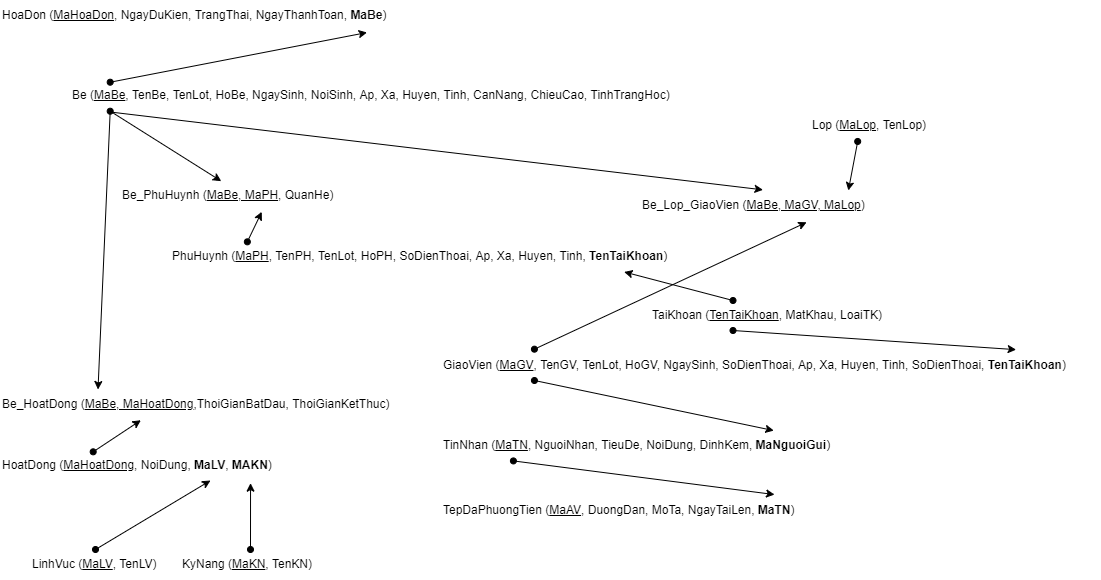

The diagram above was exported from draw.io. Its source (the exported page's mxGraphModel, read from the mxfile embedded in the PNG):
<mxGraphModel dx="1381" dy="857" grid="1" gridSize="10" guides="1" tooltips="1" connect="1" arrows="1" fold="1" page="1" pageScale="1" pageWidth="850" pageHeight="1100" math="0" shadow="0">
  <root>
    <mxCell id="s89QyB2Nunf45X3hh3xK-0" />
    <mxCell id="s89QyB2Nunf45X3hh3xK-1" parent="s89QyB2Nunf45X3hh3xK-0" />
    <mxCell id="hiYiwoiqa2wOzo6sl5_y-3" value="HoaDon (&lt;u&gt;MaHoaDon&lt;/u&gt;, NgayDuKien, TrangThai, NgayThanhToan,&amp;nbsp;&lt;b&gt;MaBe&lt;/b&gt;)" style="text;html=1;strokeColor=none;fillColor=none;align=left;verticalAlign=middle;whiteSpace=wrap;rounded=0;" vertex="1" parent="s89QyB2Nunf45X3hh3xK-1">
      <mxGeometry x="40" y="170" width="410" height="30" as="geometry" />
    </mxCell>
    <mxCell id="acfUekV8cGdBaWm2XKUc-0" value="Be (&lt;u&gt;MaBe&lt;/u&gt;, TenBe, TenLot, HoBe, NgaySinh, NoiSinh, Ap, Xa, Huyen, Tinh, CanNang, ChieuCao, TinhTrangHoc)" style="text;html=1;strokeColor=none;fillColor=none;align=left;verticalAlign=middle;whiteSpace=wrap;rounded=0;" vertex="1" parent="s89QyB2Nunf45X3hh3xK-1">
      <mxGeometry x="110" y="250" width="810" height="30" as="geometry" />
    </mxCell>
    <mxCell id="bad-DIbBQ5QsFh74mKq6-0" value="PhuHuynh (&lt;u&gt;MaPH&lt;/u&gt;, TenPH, TenLot, HoPH, SoDienThoai, Ap, Xa, Huyen, Tinh, &lt;b&gt;TenTaiKhoan&lt;/b&gt;)" style="text;html=1;strokeColor=none;fillColor=none;align=left;verticalAlign=middle;whiteSpace=wrap;rounded=0;" vertex="1" parent="s89QyB2Nunf45X3hh3xK-1">
      <mxGeometry x="210" y="411" width="530" height="30" as="geometry" />
    </mxCell>
    <mxCell id="91qnaiH4bPfzw-I632A8-0" value="Be_PhuHuynh (&lt;u&gt;MaBe, MaPH&lt;/u&gt;, QuanHe)" style="text;html=1;strokeColor=none;fillColor=none;align=left;verticalAlign=middle;whiteSpace=wrap;rounded=0;" vertex="1" parent="s89QyB2Nunf45X3hh3xK-1">
      <mxGeometry x="160" y="350" width="220" height="30" as="geometry" />
    </mxCell>
    <mxCell id="ZQeqII2fwt0Zle0ECKdQ-0" value="HoatDong (&lt;u&gt;MaHoatDong&lt;/u&gt;, NoiDung, &lt;b&gt;MaLV&lt;/b&gt;, &lt;b&gt;MAKN&lt;/b&gt;)" style="text;html=1;strokeColor=none;fillColor=none;align=left;verticalAlign=middle;whiteSpace=wrap;rounded=0;" vertex="1" parent="s89QyB2Nunf45X3hh3xK-1">
      <mxGeometry x="40" y="620" width="280" height="30" as="geometry" />
    </mxCell>
    <mxCell id="ZQeqII2fwt0Zle0ECKdQ-2" value="Be_HoatDong (&lt;u&gt;MaBe, MaHoatDong&lt;/u&gt;,ThoiGianBatDau, ThoiGianKetThuc)" style="text;html=1;strokeColor=none;fillColor=none;align=left;verticalAlign=middle;whiteSpace=wrap;rounded=0;" vertex="1" parent="s89QyB2Nunf45X3hh3xK-1">
      <mxGeometry x="40" y="559" width="390" height="30" as="geometry" />
    </mxCell>
    <mxCell id="ZQeqII2fwt0Zle0ECKdQ-3" value="" style="endArrow=classic;html=1;rounded=0;entryX=0.36;entryY=1.024;entryDx=0;entryDy=0;entryPerimeter=0;startArrow=oval;startFill=1;exitX=0.331;exitY=0.044;exitDx=0;exitDy=0;exitPerimeter=0;" edge="1" parent="s89QyB2Nunf45X3hh3xK-1" source="ZQeqII2fwt0Zle0ECKdQ-0" target="ZQeqII2fwt0Zle0ECKdQ-2">
      <mxGeometry width="50" height="50" relative="1" as="geometry">
        <mxPoint x="140" y="639" as="sourcePoint" />
        <mxPoint x="290" y="451" as="targetPoint" />
      </mxGeometry>
    </mxCell>
    <mxCell id="ZQeqII2fwt0Zle0ECKdQ-4" value="" style="endArrow=classic;html=1;rounded=0;exitX=0.049;exitY=1.024;exitDx=0;exitDy=0;exitPerimeter=0;entryX=0.25;entryY=0;entryDx=0;entryDy=0;startArrow=oval;startFill=1;elbow=vertical;" edge="1" parent="s89QyB2Nunf45X3hh3xK-1" source="acfUekV8cGdBaWm2XKUc-0" target="ZQeqII2fwt0Zle0ECKdQ-2">
      <mxGeometry width="50" height="50" relative="1" as="geometry">
        <mxPoint x="240" y="480" as="sourcePoint" />
        <mxPoint x="290" y="430" as="targetPoint" />
      </mxGeometry>
    </mxCell>
    <mxCell id="okvHiyUVdaOnEhSy48z1-0" value="LinhVuc (&lt;u&gt;MaLV&lt;/u&gt;, TenLV)" style="text;html=1;strokeColor=none;fillColor=none;align=left;verticalAlign=middle;whiteSpace=wrap;rounded=0;" vertex="1" parent="s89QyB2Nunf45X3hh3xK-1">
      <mxGeometry x="70" y="719" width="130" height="30" as="geometry" />
    </mxCell>
    <mxCell id="okvHiyUVdaOnEhSy48z1-1" value="KyNang (&lt;u&gt;MaKN&lt;/u&gt;, TenKN)" style="text;html=1;strokeColor=none;fillColor=none;align=left;verticalAlign=middle;whiteSpace=wrap;rounded=0;" vertex="1" parent="s89QyB2Nunf45X3hh3xK-1">
      <mxGeometry x="220" y="719" width="140" height="30" as="geometry" />
    </mxCell>
    <mxCell id="PopKaPZMtevvBpLIIGmx-0" value="" style="endArrow=classic;html=1;rounded=0;curved=1;exitX=0.5;exitY=0;exitDx=0;exitDy=0;entryX=0.75;entryY=1;entryDx=0;entryDy=0;startArrow=oval;startFill=1;" edge="1" parent="s89QyB2Nunf45X3hh3xK-1" source="okvHiyUVdaOnEhSy48z1-0" target="ZQeqII2fwt0Zle0ECKdQ-0">
      <mxGeometry width="50" height="50" relative="1" as="geometry">
        <mxPoint x="230" y="601" as="sourcePoint" />
        <mxPoint x="248.37999999999988" y="670.1700000000001" as="targetPoint" />
      </mxGeometry>
    </mxCell>
    <mxCell id="PopKaPZMtevvBpLIIGmx-1" value="" style="endArrow=classic;html=1;rounded=0;curved=1;exitX=0.5;exitY=0;exitDx=0;exitDy=0;entryX=0.893;entryY=1.089;entryDx=0;entryDy=0;entryPerimeter=0;startArrow=oval;startFill=1;" edge="1" parent="s89QyB2Nunf45X3hh3xK-1" source="okvHiyUVdaOnEhSy48z1-1" target="ZQeqII2fwt0Zle0ECKdQ-0">
      <mxGeometry width="50" height="50" relative="1" as="geometry">
        <mxPoint x="119" y="682.2299999999999" as="sourcePoint" />
        <mxPoint x="288.8599999999999" y="670.1700000000001" as="targetPoint" />
      </mxGeometry>
    </mxCell>
    <mxCell id="NSa28nxoPRmlAp6c7NYU-0" value="TaiKhoan (&lt;u&gt;TenTaiKhoan&lt;/u&gt;, MatKhau, LoaiTK)" style="text;html=1;strokeColor=none;fillColor=none;align=left;verticalAlign=middle;whiteSpace=wrap;rounded=0;" vertex="1" parent="s89QyB2Nunf45X3hh3xK-1">
      <mxGeometry x="690" y="470" width="330" height="30" as="geometry" />
    </mxCell>
    <mxCell id="NSa28nxoPRmlAp6c7NYU-2" value="GiaoVien (&lt;u&gt;MaGV&lt;/u&gt;, TenGV, TenLot, HoGV, NgaySinh, SoDienThoai, Ap, Xa, Huyen, Tinh, SoDienThoai, &lt;b&gt;TenTaiKhoan&lt;/b&gt;)" style="text;html=1;strokeColor=none;fillColor=none;align=left;verticalAlign=middle;whiteSpace=wrap;rounded=0;" vertex="1" parent="s89QyB2Nunf45X3hh3xK-1">
      <mxGeometry x="481" y="520" width="659" height="30" as="geometry" />
    </mxCell>
    <mxCell id="30EwAac-IWsBfQppVQQy-0" value="TinNhan (&lt;u&gt;MaTN&lt;/u&gt;, NguoiNhan, TieuDe, NoiDung, DinhKem, &lt;b&gt;MaNguoiGui&lt;/b&gt;)" style="text;html=1;strokeColor=none;fillColor=none;align=left;verticalAlign=middle;whiteSpace=wrap;rounded=0;" vertex="1" parent="s89QyB2Nunf45X3hh3xK-1">
      <mxGeometry x="481" y="600" width="470" height="30" as="geometry" />
    </mxCell>
    <mxCell id="GrjSQ7vr__Qso7Np_YPz-0" value="TepDaPhuongTien (&lt;u&gt;MaAV&lt;/u&gt;, DuongDan, MoTa, NgayTaiLen, &lt;b&gt;MaTN&lt;/b&gt;)" style="text;html=1;strokeColor=none;fillColor=none;align=left;verticalAlign=middle;whiteSpace=wrap;rounded=0;" vertex="1" parent="s89QyB2Nunf45X3hh3xK-1">
      <mxGeometry x="481" y="665" width="368" height="30" as="geometry" />
    </mxCell>
    <mxCell id="GrjSQ7vr__Qso7Np_YPz-2" value="" style="endArrow=classic;html=1;rounded=0;curved=1;elbow=vertical;entryX=0.707;entryY=0.003;entryDx=0;entryDy=0;entryPerimeter=0;exitX=0.141;exitY=1;exitDx=0;exitDy=0;exitPerimeter=0;startArrow=oval;startFill=1;" edge="1" parent="s89QyB2Nunf45X3hh3xK-1" source="NSa28nxoPRmlAp6c7NYU-2" target="30EwAac-IWsBfQppVQQy-0">
      <mxGeometry width="50" height="50" relative="1" as="geometry">
        <mxPoint x="561" y="570" as="sourcePoint" />
        <mxPoint x="854.29" y="598.4100000000001" as="targetPoint" />
      </mxGeometry>
    </mxCell>
    <mxCell id="GrjSQ7vr__Qso7Np_YPz-3" value="" style="endArrow=classic;html=1;rounded=0;curved=1;elbow=vertical;exitX=0.049;exitY=0.057;exitDx=0;exitDy=0;exitPerimeter=0;entryX=0.894;entryY=1.067;entryDx=0;entryDy=0;entryPerimeter=0;startArrow=oval;startFill=1;" edge="1" parent="s89QyB2Nunf45X3hh3xK-1" source="acfUekV8cGdBaWm2XKUc-0" target="hiYiwoiqa2wOzo6sl5_y-3">
      <mxGeometry width="50" height="50" relative="1" as="geometry">
        <mxPoint x="210" y="280" as="sourcePoint" />
        <mxPoint x="410" y="250" as="targetPoint" />
      </mxGeometry>
    </mxCell>
    <mxCell id="GrjSQ7vr__Qso7Np_YPz-4" value="" style="endArrow=classic;html=1;rounded=0;elbow=vertical;entryX=0.642;entryY=1.044;entryDx=0;entryDy=0;entryPerimeter=0;exitX=0.145;exitY=0.011;exitDx=0;exitDy=0;exitPerimeter=0;startArrow=oval;startFill=1;" edge="1" parent="s89QyB2Nunf45X3hh3xK-1" source="bad-DIbBQ5QsFh74mKq6-0" target="91qnaiH4bPfzw-I632A8-0">
      <mxGeometry width="50" height="50" relative="1" as="geometry">
        <mxPoint x="400" y="500" as="sourcePoint" />
        <mxPoint x="450" y="450" as="targetPoint" />
      </mxGeometry>
    </mxCell>
    <mxCell id="GrjSQ7vr__Qso7Np_YPz-5" value="" style="endArrow=classic;html=1;rounded=0;elbow=vertical;exitX=0.049;exitY=1.022;exitDx=0;exitDy=0;exitPerimeter=0;entryX=0.458;entryY=0.022;entryDx=0;entryDy=0;entryPerimeter=0;" edge="1" parent="s89QyB2Nunf45X3hh3xK-1" source="acfUekV8cGdBaWm2XKUc-0" target="91qnaiH4bPfzw-I632A8-0">
      <mxGeometry width="50" height="50" relative="1" as="geometry">
        <mxPoint x="350" y="370" as="sourcePoint" />
        <mxPoint x="400" y="320" as="targetPoint" />
      </mxGeometry>
    </mxCell>
    <mxCell id="NpDNsT31m9RNvKs6erId-0" value="Lop (&lt;u&gt;MaLop&lt;/u&gt;, TenLop)" style="text;html=1;strokeColor=none;fillColor=none;align=left;verticalAlign=middle;whiteSpace=wrap;rounded=0;" vertex="1" parent="s89QyB2Nunf45X3hh3xK-1">
      <mxGeometry x="850" y="280" width="130" height="30" as="geometry" />
    </mxCell>
    <mxCell id="NpDNsT31m9RNvKs6erId-1" value="Be_Lop_GiaoVien (&lt;u&gt;MaBe, MaGV, MaLop&lt;/u&gt;)" style="text;html=1;strokeColor=none;fillColor=none;align=left;verticalAlign=middle;whiteSpace=wrap;rounded=0;" vertex="1" parent="s89QyB2Nunf45X3hh3xK-1">
      <mxGeometry x="680" y="360" width="390" height="30" as="geometry" />
    </mxCell>
    <mxCell id="NpDNsT31m9RNvKs6erId-2" value="" style="endArrow=classic;html=1;rounded=0;elbow=vertical;entryX=0.426;entryY=1.059;entryDx=0;entryDy=0;entryPerimeter=0;exitX=0.141;exitY=-0.044;exitDx=0;exitDy=0;exitPerimeter=0;startArrow=oval;startFill=1;" edge="1" parent="s89QyB2Nunf45X3hh3xK-1" source="NSa28nxoPRmlAp6c7NYU-2" target="NpDNsT31m9RNvKs6erId-1">
      <mxGeometry width="50" height="50" relative="1" as="geometry">
        <mxPoint x="530" y="430" as="sourcePoint" />
        <mxPoint x="880" y="430" as="targetPoint" />
      </mxGeometry>
    </mxCell>
    <mxCell id="NpDNsT31m9RNvKs6erId-3" value="" style="endArrow=classic;html=1;rounded=0;elbow=vertical;entryX=0.533;entryY=0;entryDx=0;entryDy=0;entryPerimeter=0;exitX=0.363;exitY=1.032;exitDx=0;exitDy=0;exitPerimeter=0;startArrow=oval;startFill=1;" edge="1" parent="s89QyB2Nunf45X3hh3xK-1" source="NpDNsT31m9RNvKs6erId-0" target="NpDNsT31m9RNvKs6erId-1">
      <mxGeometry width="50" height="50" relative="1" as="geometry">
        <mxPoint x="740" y="380" as="sourcePoint" />
        <mxPoint x="790" y="330" as="targetPoint" />
      </mxGeometry>
    </mxCell>
    <mxCell id="NpDNsT31m9RNvKs6erId-4" value="" style="endArrow=classic;html=1;rounded=0;elbow=vertical;entryX=0.314;entryY=-0.022;entryDx=0;entryDy=0;entryPerimeter=0;exitX=0.05;exitY=1.053;exitDx=0;exitDy=0;exitPerimeter=0;" edge="1" parent="s89QyB2Nunf45X3hh3xK-1" source="acfUekV8cGdBaWm2XKUc-0" target="NpDNsT31m9RNvKs6erId-1">
      <mxGeometry width="50" height="50" relative="1" as="geometry">
        <mxPoint x="80" y="310" as="sourcePoint" />
        <mxPoint x="570" y="330" as="targetPoint" />
      </mxGeometry>
    </mxCell>
    <mxCell id="aE6rIrPaoFUVClVgJ1JT-0" value="" style="endArrow=classic;html=1;rounded=0;elbow=vertical;exitX=0.25;exitY=0;exitDx=0;exitDy=0;entryX=0.856;entryY=1.015;entryDx=0;entryDy=0;entryPerimeter=0;startArrow=oval;startFill=1;" edge="1" parent="s89QyB2Nunf45X3hh3xK-1" source="NSa28nxoPRmlAp6c7NYU-0" target="bad-DIbBQ5QsFh74mKq6-0">
      <mxGeometry width="50" height="50" relative="1" as="geometry">
        <mxPoint x="720" y="470" as="sourcePoint" />
        <mxPoint x="770" y="420" as="targetPoint" />
      </mxGeometry>
    </mxCell>
    <mxCell id="aE6rIrPaoFUVClVgJ1JT-1" value="" style="endArrow=classic;html=1;rounded=0;elbow=vertical;entryX=0.872;entryY=-0.028;entryDx=0;entryDy=0;entryPerimeter=0;exitX=0.25;exitY=1;exitDx=0;exitDy=0;startArrow=oval;startFill=1;" edge="1" parent="s89QyB2Nunf45X3hh3xK-1" source="NSa28nxoPRmlAp6c7NYU-0" target="NSa28nxoPRmlAp6c7NYU-2">
      <mxGeometry width="50" height="50" relative="1" as="geometry">
        <mxPoint x="720" y="470" as="sourcePoint" />
        <mxPoint x="770" y="420" as="targetPoint" />
      </mxGeometry>
    </mxCell>
    <mxCell id="P8zJqsWoHZ36QU2gW1K--0" value="" style="endArrow=classic;html=1;rounded=0;elbow=vertical;exitX=0.153;exitY=1.014;exitDx=0;exitDy=0;exitPerimeter=0;entryX=0.905;entryY=-0.031;entryDx=0;entryDy=0;entryPerimeter=0;startArrow=oval;startFill=1;" edge="1" parent="s89QyB2Nunf45X3hh3xK-1" source="30EwAac-IWsBfQppVQQy-0" target="GrjSQ7vr__Qso7Np_YPz-0">
      <mxGeometry width="50" height="50" relative="1" as="geometry">
        <mxPoint x="720" y="610" as="sourcePoint" />
        <mxPoint x="770" y="560" as="targetPoint" />
      </mxGeometry>
    </mxCell>
  </root>
</mxGraphModel>